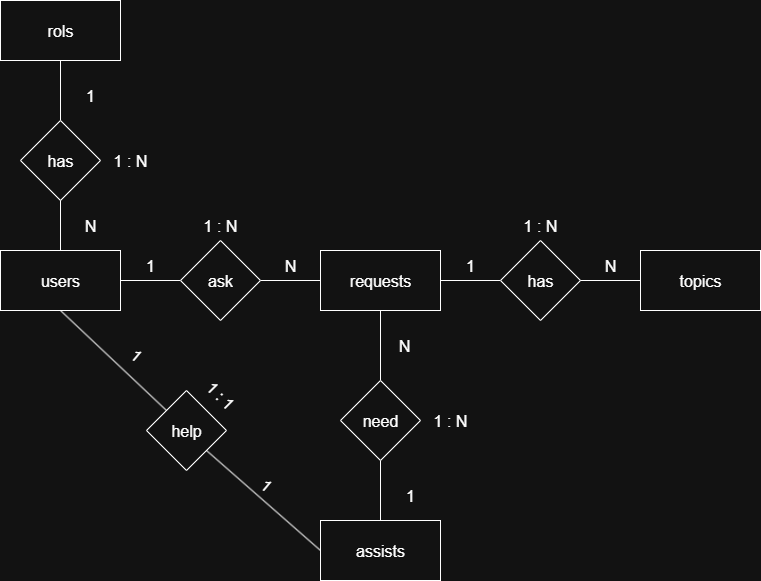

The diagram above was exported from draw.io. Its source (the exported page's mxGraphModel, read from the mxfile embedded in the PNG):
<mxGraphModel dx="1426" dy="777" grid="1" gridSize="10" guides="1" tooltips="1" connect="1" arrows="1" fold="1" page="1" pageScale="1" pageWidth="827" pageHeight="1169" math="0" shadow="0">
  <root>
    <mxCell id="WIyWlLk6GJQsqaUBKTNV-0" />
    <mxCell id="WIyWlLk6GJQsqaUBKTNV-1" parent="WIyWlLk6GJQsqaUBKTNV-0" />
    <mxCell id="5QiNXBHXQAQAckgv8EEZ-0" value="&lt;font style=&quot;font-size: 16px;&quot;&gt;users&lt;/font&gt;" style="rounded=0;whiteSpace=wrap;html=1;" parent="WIyWlLk6GJQsqaUBKTNV-1" vertex="1">
      <mxGeometry x="34" y="320" width="120" height="60" as="geometry" />
    </mxCell>
    <mxCell id="5QiNXBHXQAQAckgv8EEZ-7" value="" style="edgeStyle=orthogonalEdgeStyle;rounded=0;orthogonalLoop=1;jettySize=auto;html=1;endArrow=none;endFill=0;" parent="WIyWlLk6GJQsqaUBKTNV-1" source="5QiNXBHXQAQAckgv8EEZ-1" target="5QiNXBHXQAQAckgv8EEZ-5" edge="1">
      <mxGeometry relative="1" as="geometry" />
    </mxCell>
    <mxCell id="5QiNXBHXQAQAckgv8EEZ-9" value="" style="edgeStyle=orthogonalEdgeStyle;rounded=0;orthogonalLoop=1;jettySize=auto;html=1;endArrow=none;endFill=0;" parent="WIyWlLk6GJQsqaUBKTNV-1" source="5QiNXBHXQAQAckgv8EEZ-1" target="5QiNXBHXQAQAckgv8EEZ-2" edge="1">
      <mxGeometry relative="1" as="geometry" />
    </mxCell>
    <mxCell id="5QiNXBHXQAQAckgv8EEZ-11" value="" style="edgeStyle=orthogonalEdgeStyle;rounded=0;orthogonalLoop=1;jettySize=auto;html=1;endArrow=none;endFill=0;" parent="WIyWlLk6GJQsqaUBKTNV-1" source="5QiNXBHXQAQAckgv8EEZ-1" target="5QiNXBHXQAQAckgv8EEZ-4" edge="1">
      <mxGeometry relative="1" as="geometry" />
    </mxCell>
    <mxCell id="5QiNXBHXQAQAckgv8EEZ-1" value="&lt;span style=&quot;font-size: 16px;&quot;&gt;requests&lt;/span&gt;" style="rounded=0;whiteSpace=wrap;html=1;" parent="WIyWlLk6GJQsqaUBKTNV-1" vertex="1">
      <mxGeometry x="354" y="320" width="120" height="60" as="geometry" />
    </mxCell>
    <mxCell id="5QiNXBHXQAQAckgv8EEZ-10" value="" style="edgeStyle=orthogonalEdgeStyle;rounded=0;orthogonalLoop=1;jettySize=auto;html=1;endArrow=none;endFill=0;" parent="WIyWlLk6GJQsqaUBKTNV-1" source="5QiNXBHXQAQAckgv8EEZ-2" target="5QiNXBHXQAQAckgv8EEZ-0" edge="1">
      <mxGeometry relative="1" as="geometry" />
    </mxCell>
    <mxCell id="5QiNXBHXQAQAckgv8EEZ-2" value="&lt;span style=&quot;font-size: 16px;&quot;&gt;ask&lt;/span&gt;" style="rhombus;whiteSpace=wrap;html=1;" parent="WIyWlLk6GJQsqaUBKTNV-1" vertex="1">
      <mxGeometry x="214" y="310" width="80" height="80" as="geometry" />
    </mxCell>
    <mxCell id="5QiNXBHXQAQAckgv8EEZ-3" value="&lt;span style=&quot;font-size: 16px;&quot;&gt;topics&lt;/span&gt;" style="rounded=0;whiteSpace=wrap;html=1;" parent="WIyWlLk6GJQsqaUBKTNV-1" vertex="1">
      <mxGeometry x="674" y="320" width="120" height="60" as="geometry" />
    </mxCell>
    <mxCell id="5QiNXBHXQAQAckgv8EEZ-12" value="" style="edgeStyle=orthogonalEdgeStyle;rounded=0;orthogonalLoop=1;jettySize=auto;html=1;endArrow=none;endFill=0;" parent="WIyWlLk6GJQsqaUBKTNV-1" source="5QiNXBHXQAQAckgv8EEZ-4" target="5QiNXBHXQAQAckgv8EEZ-3" edge="1">
      <mxGeometry relative="1" as="geometry" />
    </mxCell>
    <mxCell id="5QiNXBHXQAQAckgv8EEZ-4" value="&lt;span style=&quot;font-size: 16px;&quot;&gt;has&lt;/span&gt;" style="rhombus;whiteSpace=wrap;html=1;" parent="WIyWlLk6GJQsqaUBKTNV-1" vertex="1">
      <mxGeometry x="534" y="310" width="80" height="80" as="geometry" />
    </mxCell>
    <mxCell id="5QiNXBHXQAQAckgv8EEZ-8" value="" style="edgeStyle=orthogonalEdgeStyle;rounded=0;orthogonalLoop=1;jettySize=auto;html=1;endArrow=none;endFill=0;" parent="WIyWlLk6GJQsqaUBKTNV-1" source="5QiNXBHXQAQAckgv8EEZ-5" target="5QiNXBHXQAQAckgv8EEZ-6" edge="1">
      <mxGeometry relative="1" as="geometry" />
    </mxCell>
    <mxCell id="5QiNXBHXQAQAckgv8EEZ-5" value="&lt;span style=&quot;font-size: 16px;&quot;&gt;need&lt;/span&gt;" style="rhombus;whiteSpace=wrap;html=1;" parent="WIyWlLk6GJQsqaUBKTNV-1" vertex="1">
      <mxGeometry x="374" y="450" width="80" height="80" as="geometry" />
    </mxCell>
    <mxCell id="5QiNXBHXQAQAckgv8EEZ-6" value="&lt;span style=&quot;font-size: 16px;&quot;&gt;assists&lt;/span&gt;" style="rounded=0;whiteSpace=wrap;html=1;" parent="WIyWlLk6GJQsqaUBKTNV-1" vertex="1">
      <mxGeometry x="354" y="590" width="120" height="60" as="geometry" />
    </mxCell>
    <mxCell id="5QiNXBHXQAQAckgv8EEZ-14" value="" style="edgeStyle=orthogonalEdgeStyle;rounded=0;orthogonalLoop=1;jettySize=auto;html=1;endArrow=none;endFill=0;" parent="WIyWlLk6GJQsqaUBKTNV-1" source="5QiNXBHXQAQAckgv8EEZ-15" target="5QiNXBHXQAQAckgv8EEZ-16" edge="1">
      <mxGeometry relative="1" as="geometry" />
    </mxCell>
    <mxCell id="5QiNXBHXQAQAckgv8EEZ-15" value="&lt;span style=&quot;font-size: 16px;&quot;&gt;has&lt;/span&gt;" style="rhombus;whiteSpace=wrap;html=1;" parent="WIyWlLk6GJQsqaUBKTNV-1" vertex="1">
      <mxGeometry x="54" y="190" width="80" height="80" as="geometry" />
    </mxCell>
    <mxCell id="5QiNXBHXQAQAckgv8EEZ-16" value="&lt;span style=&quot;font-size: 16px;&quot;&gt;rols&lt;/span&gt;" style="rounded=0;whiteSpace=wrap;html=1;" parent="WIyWlLk6GJQsqaUBKTNV-1" vertex="1">
      <mxGeometry x="34" y="70" width="120" height="60" as="geometry" />
    </mxCell>
    <mxCell id="5QiNXBHXQAQAckgv8EEZ-17" value="&lt;span style=&quot;font-size: 16px;&quot;&gt;help&lt;/span&gt;" style="rhombus;whiteSpace=wrap;html=1;" parent="WIyWlLk6GJQsqaUBKTNV-1" vertex="1">
      <mxGeometry x="180" y="460" width="80" height="80" as="geometry" />
    </mxCell>
    <mxCell id="5QiNXBHXQAQAckgv8EEZ-18" value="" style="endArrow=none;html=1;rounded=0;entryX=1;entryY=1;entryDx=0;entryDy=0;exitX=0;exitY=0.5;exitDx=0;exitDy=0;" parent="WIyWlLk6GJQsqaUBKTNV-1" source="5QiNXBHXQAQAckgv8EEZ-6" target="5QiNXBHXQAQAckgv8EEZ-17" edge="1">
      <mxGeometry width="50" height="50" relative="1" as="geometry">
        <mxPoint x="394" y="570" as="sourcePoint" />
        <mxPoint x="444" y="520" as="targetPoint" />
      </mxGeometry>
    </mxCell>
    <mxCell id="5QiNXBHXQAQAckgv8EEZ-19" value="" style="endArrow=none;html=1;rounded=0;entryX=0.5;entryY=1;entryDx=0;entryDy=0;exitX=0;exitY=0;exitDx=0;exitDy=0;" parent="WIyWlLk6GJQsqaUBKTNV-1" edge="1" target="5QiNXBHXQAQAckgv8EEZ-0" source="5QiNXBHXQAQAckgv8EEZ-17">
      <mxGeometry width="50" height="50" relative="1" as="geometry">
        <mxPoint x="234" y="450" as="sourcePoint" />
        <mxPoint x="154" y="380" as="targetPoint" />
      </mxGeometry>
    </mxCell>
    <mxCell id="5QiNXBHXQAQAckgv8EEZ-20" value="&lt;font style=&quot;font-size: 16px;&quot;&gt;1&lt;/font&gt;" style="text;html=1;align=center;verticalAlign=middle;whiteSpace=wrap;rounded=0;" parent="WIyWlLk6GJQsqaUBKTNV-1" vertex="1">
      <mxGeometry x="154" y="320" width="60" height="30" as="geometry" />
    </mxCell>
    <mxCell id="5QiNXBHXQAQAckgv8EEZ-21" value="&lt;font style=&quot;font-size: 16px;&quot;&gt;1&lt;/font&gt;" style="text;html=1;align=center;verticalAlign=middle;whiteSpace=wrap;rounded=0;" parent="WIyWlLk6GJQsqaUBKTNV-1" vertex="1">
      <mxGeometry x="94" y="150" width="60" height="30" as="geometry" />
    </mxCell>
    <mxCell id="5QiNXBHXQAQAckgv8EEZ-22" value="&lt;font style=&quot;font-size: 16px;&quot;&gt;1&lt;/font&gt;" style="text;html=1;align=center;verticalAlign=middle;whiteSpace=wrap;rounded=0;" parent="WIyWlLk6GJQsqaUBKTNV-1" vertex="1">
      <mxGeometry x="414" y="550" width="60" height="30" as="geometry" />
    </mxCell>
    <mxCell id="5QiNXBHXQAQAckgv8EEZ-23" value="&lt;font style=&quot;font-size: 16px;&quot;&gt;1&lt;/font&gt;" style="text;html=1;align=center;verticalAlign=middle;whiteSpace=wrap;rounded=0;rotation=40;" parent="WIyWlLk6GJQsqaUBKTNV-1" vertex="1">
      <mxGeometry x="270" y="540" width="60" height="30" as="geometry" />
    </mxCell>
    <mxCell id="5QiNXBHXQAQAckgv8EEZ-24" value="&lt;font style=&quot;font-size: 16px;&quot;&gt;1&lt;/font&gt;" style="text;html=1;align=center;verticalAlign=middle;whiteSpace=wrap;rounded=0;rotation=40;" parent="WIyWlLk6GJQsqaUBKTNV-1" vertex="1">
      <mxGeometry x="140" y="410" width="60" height="30" as="geometry" />
    </mxCell>
    <mxCell id="5QiNXBHXQAQAckgv8EEZ-25" value="&lt;font style=&quot;font-size: 16px;&quot;&gt;1&lt;/font&gt;" style="text;html=1;align=center;verticalAlign=middle;whiteSpace=wrap;rounded=0;" parent="WIyWlLk6GJQsqaUBKTNV-1" vertex="1">
      <mxGeometry x="474" y="320" width="60" height="30" as="geometry" />
    </mxCell>
    <mxCell id="5QiNXBHXQAQAckgv8EEZ-26" value="&lt;font style=&quot;font-size: 16px;&quot;&gt;N&lt;/font&gt;" style="text;html=1;align=center;verticalAlign=middle;whiteSpace=wrap;rounded=0;" parent="WIyWlLk6GJQsqaUBKTNV-1" vertex="1">
      <mxGeometry x="614" y="320" width="60" height="30" as="geometry" />
    </mxCell>
    <mxCell id="5QiNXBHXQAQAckgv8EEZ-27" value="&lt;font style=&quot;font-size: 16px;&quot;&gt;N&lt;/font&gt;" style="text;html=1;align=center;verticalAlign=middle;whiteSpace=wrap;rounded=0;" parent="WIyWlLk6GJQsqaUBKTNV-1" vertex="1">
      <mxGeometry x="294" y="320" width="60" height="30" as="geometry" />
    </mxCell>
    <mxCell id="5QiNXBHXQAQAckgv8EEZ-28" value="&lt;font style=&quot;font-size: 16px;&quot;&gt;N&lt;/font&gt;" style="text;html=1;align=center;verticalAlign=middle;whiteSpace=wrap;rounded=0;" parent="WIyWlLk6GJQsqaUBKTNV-1" vertex="1">
      <mxGeometry x="408" y="400" width="60" height="30" as="geometry" />
    </mxCell>
    <mxCell id="5QiNXBHXQAQAckgv8EEZ-29" value="&lt;font style=&quot;font-size: 16px;&quot;&gt;N&lt;/font&gt;" style="text;html=1;align=center;verticalAlign=middle;whiteSpace=wrap;rounded=0;" parent="WIyWlLk6GJQsqaUBKTNV-1" vertex="1">
      <mxGeometry x="94" y="280" width="60" height="30" as="geometry" />
    </mxCell>
    <mxCell id="5QiNXBHXQAQAckgv8EEZ-30" value="&lt;font style=&quot;font-size: 16px;&quot;&gt;1 : N&lt;/font&gt;" style="text;html=1;align=center;verticalAlign=middle;whiteSpace=wrap;rounded=0;" parent="WIyWlLk6GJQsqaUBKTNV-1" vertex="1">
      <mxGeometry x="224" y="280" width="60" height="30" as="geometry" />
    </mxCell>
    <mxCell id="5QiNXBHXQAQAckgv8EEZ-31" value="&lt;font style=&quot;font-size: 16px;&quot;&gt;1 : N&lt;/font&gt;" style="text;html=1;align=center;verticalAlign=middle;whiteSpace=wrap;rounded=0;" parent="WIyWlLk6GJQsqaUBKTNV-1" vertex="1">
      <mxGeometry x="544" y="280" width="60" height="30" as="geometry" />
    </mxCell>
    <mxCell id="5QiNXBHXQAQAckgv8EEZ-32" value="&lt;font style=&quot;font-size: 16px;&quot;&gt;1 : N&lt;/font&gt;" style="text;html=1;align=center;verticalAlign=middle;whiteSpace=wrap;rounded=0;" parent="WIyWlLk6GJQsqaUBKTNV-1" vertex="1">
      <mxGeometry x="454" y="475" width="60" height="30" as="geometry" />
    </mxCell>
    <mxCell id="5QiNXBHXQAQAckgv8EEZ-33" value="&lt;font style=&quot;font-size: 16px;&quot;&gt;1 : N&lt;/font&gt;" style="text;html=1;align=center;verticalAlign=middle;whiteSpace=wrap;rounded=0;" parent="WIyWlLk6GJQsqaUBKTNV-1" vertex="1">
      <mxGeometry x="134" y="215" width="60" height="30" as="geometry" />
    </mxCell>
    <mxCell id="5QiNXBHXQAQAckgv8EEZ-34" value="&lt;font style=&quot;font-size: 16px;&quot;&gt;1 : 1&lt;/font&gt;" style="text;html=1;align=center;verticalAlign=middle;whiteSpace=wrap;rounded=0;rotation=45;" parent="WIyWlLk6GJQsqaUBKTNV-1" vertex="1">
      <mxGeometry x="224" y="450" width="60" height="30" as="geometry" />
    </mxCell>
    <mxCell id="7tSKX_TF1KGmXBPah5d3-1" value="" style="endArrow=none;html=1;rounded=0;entryX=0.5;entryY=1;entryDx=0;entryDy=0;" edge="1" parent="WIyWlLk6GJQsqaUBKTNV-1" source="5QiNXBHXQAQAckgv8EEZ-0" target="5QiNXBHXQAQAckgv8EEZ-15">
      <mxGeometry width="50" height="50" relative="1" as="geometry">
        <mxPoint x="390" y="430" as="sourcePoint" />
        <mxPoint x="440" y="380" as="targetPoint" />
      </mxGeometry>
    </mxCell>
  </root>
</mxGraphModel>